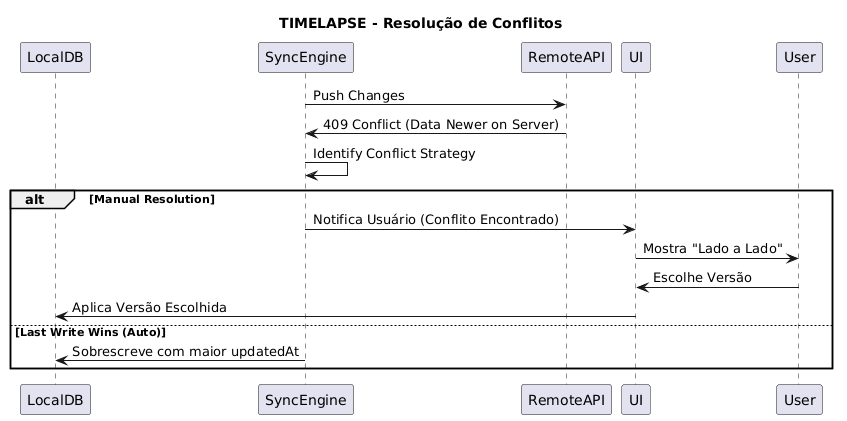

The diagram above was rendered by PlantUML. Its source (embedded in the PNG):
@startuml

title TIMELAPSE - Resolução de Conflitos
participant LocalDB
participant SyncEngine
participant RemoteAPI

SyncEngine -> RemoteAPI: Push Changes
RemoteAPI -> SyncEngine: 409 Conflict (Data Newer on Server)
SyncEngine -> SyncEngine: Identify Conflict Strategy
alt Manual Resolution
    SyncEngine -> UI: Notifica Usuário (Conflito Encontrado)
    UI -> User: Mostra "Lado a Lado"
    User -> UI: Escolhe Versão
    UI -> LocalDB: Aplica Versão Escolhida
else Last Write Wins (Auto)
    SyncEngine -> LocalDB: Sobrescreve com maior updatedAt
end
@enduml